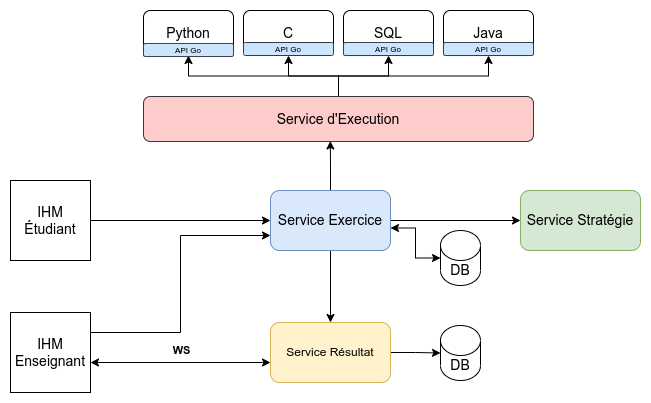

The diagram above was exported from draw.io. Its source (the exported page's mxGraphModel, read from the mxfile embedded in the PNG):
<mxGraphModel dx="582" dy="1706" grid="1" gridSize="10" guides="1" tooltips="1" connect="1" arrows="1" fold="1" page="1" pageScale="1" pageWidth="827" pageHeight="1169" math="0" shadow="0">
  <root>
    <mxCell id="0" />
    <mxCell id="1" parent="0" />
    <mxCell id="TVvh3b_oWjuPjYwyASw--2" style="edgeStyle=orthogonalEdgeStyle;rounded=0;orthogonalLoop=1;jettySize=auto;html=1;exitX=1;exitY=0.5;exitDx=0;exitDy=0;entryX=0;entryY=0.5;entryDx=0;entryDy=0;startArrow=none;startFill=0;" edge="1" parent="1" source="TVvh3b_oWjuPjYwyASw--4" target="TVvh3b_oWjuPjYwyASw--7">
      <mxGeometry relative="1" as="geometry" />
    </mxCell>
    <mxCell id="TVvh3b_oWjuPjYwyASw--4" value="&lt;font style=&quot;font-size: 14px&quot;&gt;IHM&lt;br&gt;Étudiant&lt;br&gt;&lt;/font&gt;" style="whiteSpace=wrap;html=1;aspect=fixed;" vertex="1" parent="1">
      <mxGeometry x="110" y="500" width="80" height="80" as="geometry" />
    </mxCell>
    <mxCell id="TVvh3b_oWjuPjYwyASw--5" style="edgeStyle=orthogonalEdgeStyle;rounded=0;orthogonalLoop=1;jettySize=auto;html=1;exitX=1;exitY=0.5;exitDx=0;exitDy=0;entryX=0;entryY=0.5;entryDx=0;entryDy=0;fontSize=14;startArrow=none;startFill=0;" edge="1" parent="1" source="TVvh3b_oWjuPjYwyASw--7" target="TVvh3b_oWjuPjYwyASw--8">
      <mxGeometry relative="1" as="geometry" />
    </mxCell>
    <mxCell id="TVvh3b_oWjuPjYwyASw--6" style="edgeStyle=orthogonalEdgeStyle;rounded=0;orthogonalLoop=1;jettySize=auto;html=1;exitX=0.5;exitY=1;exitDx=0;exitDy=0;entryX=0.5;entryY=0;entryDx=0;entryDy=0;startArrow=none;startFill=0;endArrow=classic;endFill=1;strokeColor=#000000;" edge="1" parent="1" source="TVvh3b_oWjuPjYwyASw--7" target="TVvh3b_oWjuPjYwyASw--14">
      <mxGeometry relative="1" as="geometry">
        <Array as="points">
          <mxPoint x="430" y="640" />
          <mxPoint x="430" y="640" />
        </Array>
      </mxGeometry>
    </mxCell>
    <mxCell id="TVvh3b_oWjuPjYwyASw--80" style="edgeStyle=orthogonalEdgeStyle;rounded=0;orthogonalLoop=1;jettySize=auto;html=1;entryX=0.479;entryY=0.988;entryDx=0;entryDy=0;entryPerimeter=0;fontSize=8;" edge="1" parent="1" source="TVvh3b_oWjuPjYwyASw--7" target="TVvh3b_oWjuPjYwyASw--71">
      <mxGeometry relative="1" as="geometry" />
    </mxCell>
    <mxCell id="TVvh3b_oWjuPjYwyASw--7" value="Service Exercice" style="rounded=1;whiteSpace=wrap;html=1;fontSize=14;fillColor=#dae8fc;strokeColor=#6c8ebf;" vertex="1" parent="1">
      <mxGeometry x="370" y="510" width="120" height="60" as="geometry" />
    </mxCell>
    <mxCell id="TVvh3b_oWjuPjYwyASw--8" value="Service Stratégie" style="rounded=1;whiteSpace=wrap;html=1;fontSize=14;fillColor=#d5e8d4;strokeColor=#82b366;" vertex="1" parent="1">
      <mxGeometry x="620" y="510" width="120" height="60" as="geometry" />
    </mxCell>
    <mxCell id="TVvh3b_oWjuPjYwyASw--9" style="edgeStyle=orthogonalEdgeStyle;rounded=0;orthogonalLoop=1;jettySize=auto;html=1;entryX=1;entryY=0.625;entryDx=0;entryDy=0;entryPerimeter=0;startArrow=classic;startFill=1;endArrow=classic;endFill=1;strokeColor=#000000;exitX=0;exitY=0.5;exitDx=0;exitDy=0;exitPerimeter=0;" edge="1" parent="1" source="TVvh3b_oWjuPjYwyASw--21" target="TVvh3b_oWjuPjYwyASw--7">
      <mxGeometry relative="1" as="geometry">
        <mxPoint x="640" y="619" as="sourcePoint" />
      </mxGeometry>
    </mxCell>
    <mxCell id="TVvh3b_oWjuPjYwyASw--62" style="edgeStyle=orthogonalEdgeStyle;rounded=0;orthogonalLoop=1;jettySize=auto;html=1;exitX=1;exitY=0.5;exitDx=0;exitDy=0;entryX=0;entryY=0.5;entryDx=0;entryDy=0;entryPerimeter=0;" edge="1" parent="1" source="TVvh3b_oWjuPjYwyASw--14" target="TVvh3b_oWjuPjYwyASw--16">
      <mxGeometry relative="1" as="geometry" />
    </mxCell>
    <mxCell id="TVvh3b_oWjuPjYwyASw--14" value="Service Résultat" style="rounded=1;whiteSpace=wrap;html=1;fillColor=#fff2cc;strokeColor=#d6b656;" vertex="1" parent="1">
      <mxGeometry x="370" y="642" width="120" height="60" as="geometry" />
    </mxCell>
    <mxCell id="TVvh3b_oWjuPjYwyASw--16" value="DB" style="shape=cylinder3;whiteSpace=wrap;html=1;boundedLbl=1;backgroundOutline=1;size=15;fontSize=14;" vertex="1" parent="1">
      <mxGeometry x="540" y="645" width="40" height="55" as="geometry" />
    </mxCell>
    <mxCell id="TVvh3b_oWjuPjYwyASw--17" style="edgeStyle=orthogonalEdgeStyle;rounded=0;orthogonalLoop=1;jettySize=auto;html=1;exitX=1;exitY=0.5;exitDx=0;exitDy=0;entryX=0;entryY=0.5;entryDx=0;entryDy=0;startArrow=classic;startFill=1;endArrow=classic;endFill=1;strokeColor=#000000;" edge="1" parent="1">
      <mxGeometry relative="1" as="geometry">
        <mxPoint x="190" y="682" as="sourcePoint" />
        <mxPoint x="370" y="682" as="targetPoint" />
      </mxGeometry>
    </mxCell>
    <mxCell id="TVvh3b_oWjuPjYwyASw--18" value="WS" style="edgeLabel;html=1;align=center;verticalAlign=middle;resizable=0;points=[];fontStyle=1;labelBackgroundColor=none;" vertex="1" connectable="0" parent="TVvh3b_oWjuPjYwyASw--17">
      <mxGeometry x="-0.2222" relative="1" as="geometry">
        <mxPoint x="20" y="-13" as="offset" />
      </mxGeometry>
    </mxCell>
    <mxCell id="TVvh3b_oWjuPjYwyASw--22" style="edgeStyle=orthogonalEdgeStyle;rounded=0;orthogonalLoop=1;jettySize=auto;html=1;exitX=1;exitY=0.25;exitDx=0;exitDy=0;entryX=0;entryY=0.75;entryDx=0;entryDy=0;" edge="1" parent="1" source="TVvh3b_oWjuPjYwyASw--20" target="TVvh3b_oWjuPjYwyASw--7">
      <mxGeometry relative="1" as="geometry" />
    </mxCell>
    <mxCell id="TVvh3b_oWjuPjYwyASw--20" value="&lt;font style=&quot;font-size: 14px&quot;&gt;IHM&lt;br&gt;Enseignant&lt;br&gt;&lt;/font&gt;" style="whiteSpace=wrap;html=1;aspect=fixed;" vertex="1" parent="1">
      <mxGeometry x="110" y="632" width="80" height="80" as="geometry" />
    </mxCell>
    <mxCell id="TVvh3b_oWjuPjYwyASw--21" value="DB" style="shape=cylinder3;whiteSpace=wrap;html=1;boundedLbl=1;backgroundOutline=1;size=15;fontSize=14;" vertex="1" parent="1">
      <mxGeometry x="540" y="550" width="40" height="55" as="geometry" />
    </mxCell>
    <mxCell id="TVvh3b_oWjuPjYwyASw--79" value="" style="group" vertex="1" connectable="0" parent="1">
      <mxGeometry x="243" y="330" width="390" height="131" as="geometry" />
    </mxCell>
    <mxCell id="TVvh3b_oWjuPjYwyASw--63" value="Python" style="rounded=1;whiteSpace=wrap;html=1;fontSize=14;" vertex="1" parent="TVvh3b_oWjuPjYwyASw--79">
      <mxGeometry width="90" height="45" as="geometry" />
    </mxCell>
    <mxCell id="TVvh3b_oWjuPjYwyASw--64" value="C" style="rounded=1;whiteSpace=wrap;html=1;fontSize=14;" vertex="1" parent="TVvh3b_oWjuPjYwyASw--79">
      <mxGeometry x="100" width="90" height="45" as="geometry" />
    </mxCell>
    <mxCell id="TVvh3b_oWjuPjYwyASw--65" value="SQL" style="rounded=1;whiteSpace=wrap;html=1;fontSize=14;" vertex="1" parent="TVvh3b_oWjuPjYwyASw--79">
      <mxGeometry x="200" width="90" height="45" as="geometry" />
    </mxCell>
    <mxCell id="TVvh3b_oWjuPjYwyASw--66" value="Java" style="rounded=1;whiteSpace=wrap;html=1;fontSize=14;" vertex="1" parent="TVvh3b_oWjuPjYwyASw--79">
      <mxGeometry x="300" width="90" height="45" as="geometry" />
    </mxCell>
    <mxCell id="TVvh3b_oWjuPjYwyASw--67" style="edgeStyle=orthogonalEdgeStyle;rounded=0;orthogonalLoop=1;jettySize=auto;html=1;exitX=0.5;exitY=0;exitDx=0;exitDy=0;entryX=0.5;entryY=1;entryDx=0;entryDy=0;" edge="1" source="TVvh3b_oWjuPjYwyASw--71" target="TVvh3b_oWjuPjYwyASw--64" parent="TVvh3b_oWjuPjYwyASw--79">
      <mxGeometry relative="1" as="geometry" />
    </mxCell>
    <mxCell id="TVvh3b_oWjuPjYwyASw--68" style="edgeStyle=orthogonalEdgeStyle;rounded=0;orthogonalLoop=1;jettySize=auto;html=1;exitX=0.5;exitY=0;exitDx=0;exitDy=0;entryX=0.5;entryY=1;entryDx=0;entryDy=0;" edge="1" source="TVvh3b_oWjuPjYwyASw--71" target="TVvh3b_oWjuPjYwyASw--65" parent="TVvh3b_oWjuPjYwyASw--79">
      <mxGeometry relative="1" as="geometry" />
    </mxCell>
    <mxCell id="TVvh3b_oWjuPjYwyASw--69" style="edgeStyle=orthogonalEdgeStyle;rounded=0;orthogonalLoop=1;jettySize=auto;html=1;exitX=0.5;exitY=0;exitDx=0;exitDy=0;entryX=0.5;entryY=1;entryDx=0;entryDy=0;" edge="1" source="TVvh3b_oWjuPjYwyASw--71" target="TVvh3b_oWjuPjYwyASw--66" parent="TVvh3b_oWjuPjYwyASw--79">
      <mxGeometry relative="1" as="geometry" />
    </mxCell>
    <mxCell id="TVvh3b_oWjuPjYwyASw--70" style="edgeStyle=orthogonalEdgeStyle;rounded=0;orthogonalLoop=1;jettySize=auto;html=1;exitX=0.5;exitY=0;exitDx=0;exitDy=0;entryX=0.5;entryY=1;entryDx=0;entryDy=0;" edge="1" source="TVvh3b_oWjuPjYwyASw--71" target="TVvh3b_oWjuPjYwyASw--63" parent="TVvh3b_oWjuPjYwyASw--79">
      <mxGeometry relative="1" as="geometry" />
    </mxCell>
    <mxCell id="TVvh3b_oWjuPjYwyASw--71" value="Service d'Execution" style="rounded=1;whiteSpace=wrap;html=1;fontSize=14;fillColor=#ffcccc;strokeColor=#36393d;" vertex="1" parent="TVvh3b_oWjuPjYwyASw--79">
      <mxGeometry y="86" width="390" height="45" as="geometry" />
    </mxCell>
    <mxCell id="TVvh3b_oWjuPjYwyASw--73" value="API Go" style="rounded=1;whiteSpace=wrap;html=1;fontSize=8;fillColor=#cce5ff;strokeColor=#36393d;" vertex="1" parent="TVvh3b_oWjuPjYwyASw--79">
      <mxGeometry y="33" width="90" height="13" as="geometry" />
    </mxCell>
    <mxCell id="TVvh3b_oWjuPjYwyASw--74" value="API Go" style="rounded=1;whiteSpace=wrap;html=1;fontSize=8;fillColor=#cce5ff;strokeColor=#36393d;" vertex="1" parent="TVvh3b_oWjuPjYwyASw--79">
      <mxGeometry x="100" y="32" width="90" height="13" as="geometry" />
    </mxCell>
    <mxCell id="TVvh3b_oWjuPjYwyASw--75" value="API Go" style="rounded=1;whiteSpace=wrap;html=1;fontSize=8;fillColor=#cce5ff;strokeColor=#36393d;" vertex="1" parent="TVvh3b_oWjuPjYwyASw--79">
      <mxGeometry x="200" y="32" width="90" height="13" as="geometry" />
    </mxCell>
    <mxCell id="TVvh3b_oWjuPjYwyASw--76" value="API Go" style="rounded=1;whiteSpace=wrap;html=1;fontSize=8;fillColor=#cce5ff;strokeColor=#36393d;" vertex="1" parent="TVvh3b_oWjuPjYwyASw--79">
      <mxGeometry x="300" y="32" width="90" height="13" as="geometry" />
    </mxCell>
  </root>
</mxGraphModel>